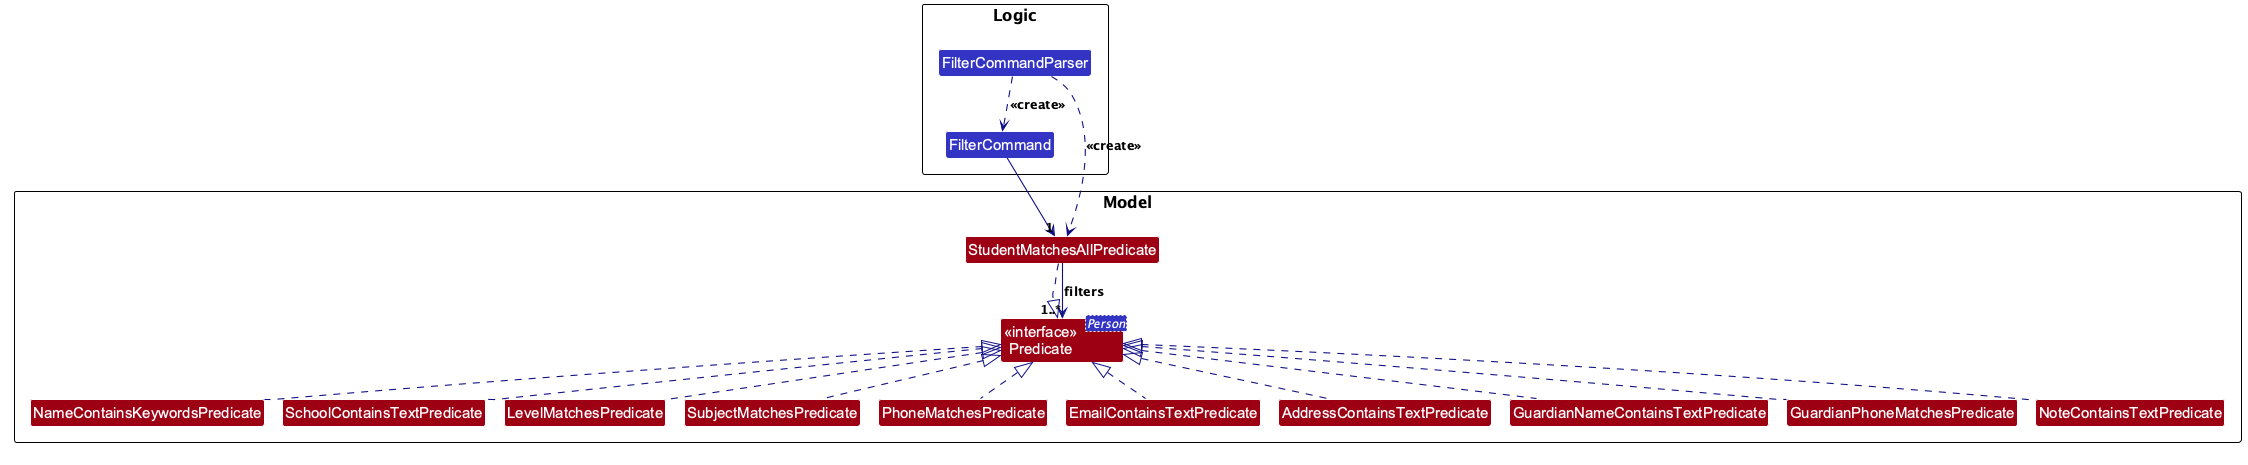

The diagram above was rendered by PlantUML. Its source (embedded in the PNG):
@startuml
!pragma layout smetana
!include style.puml
skinparam arrowThickness 1.1
skinparam arrowColor LOGIC_COLOR_T4
skinparam classBackgroundColor LOGIC_COLOR

package Logic as LogicPackage {
Class FilterCommandParser
Class FilterCommand
}

package Model as ModelPackage {
Class "<<interface>>\nPredicate<Person>" as Predicate MODEL_COLOR
Class StudentMatchesAllPredicate MODEL_COLOR
Class NameContainsKeywordsPredicate MODEL_COLOR
Class SchoolContainsTextPredicate MODEL_COLOR
Class LevelMatchesPredicate MODEL_COLOR
Class SubjectMatchesPredicate MODEL_COLOR
Class PhoneMatchesPredicate MODEL_COLOR
Class EmailContainsTextPredicate MODEL_COLOR
Class AddressContainsTextPredicate MODEL_COLOR
Class GuardianNameContainsTextPredicate MODEL_COLOR
Class GuardianPhoneMatchesPredicate MODEL_COLOR
Class NoteContainsTextPredicate MODEL_COLOR
}

FilterCommandParser ..> FilterCommand : <<create>>
FilterCommandParser ..> StudentMatchesAllPredicate : <<create>>
FilterCommand --> "1" StudentMatchesAllPredicate

StudentMatchesAllPredicate ..|> Predicate
StudentMatchesAllPredicate --> "1..*" Predicate : filters

NameContainsKeywordsPredicate .up.|> Predicate
SchoolContainsTextPredicate .up.|> Predicate
LevelMatchesPredicate .up.|> Predicate
SubjectMatchesPredicate .up.|> Predicate
PhoneMatchesPredicate .up.|> Predicate
EmailContainsTextPredicate .up.|> Predicate
AddressContainsTextPredicate .up.|> Predicate
GuardianNameContainsTextPredicate .up.|> Predicate
GuardianPhoneMatchesPredicate .up.|> Predicate
NoteContainsTextPredicate .up.|> Predicate
@enduml